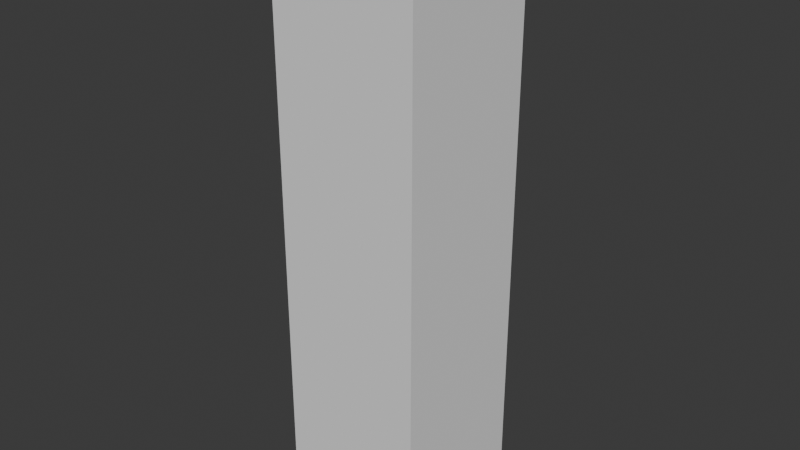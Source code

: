 # Source: PROP_CubeCrate_01.blend  (saved by Blender 5.1.30; exported with 4.5.12 LTS)
import bpy
from mathutils import Matrix  # noqa: F401  (used for matrix-valued properties, if any)

bpy.ops.wm.read_factory_settings(use_empty=True)
scene = bpy.context.scene
scene.name = 'Scene'

# ---- world
world_world = bpy.data.worlds.new('World'); scene.world = world_world
world_world.use_nodes = True; world_world.node_tree.nodes.clear()
_N = world_world.node_tree.nodes; _L = world_world.node_tree.links
n0 = _N.new('ShaderNodeOutputWorld'); n0.name = 'World Output'; n0.location = (200, 100)
n1 = _N.new('ShaderNodeBackground'); n1.name = 'Background'; n1.location = (-200, 100)
n1.inputs[0].default_value = (0.05088, 0.05088, 0.05088, 1.0)
_L.new(n1.outputs[0], n0.inputs[0])
n0.is_active_output = True
world_world.color = (0.05088, 0.05088, 0.05088)
world_world.sun_shadow_jitter_overblur = 0.0

# ---- meshes
me_cube_098 = bpy.data.meshes.new('Cube.098')
me_cube_098.from_pydata([(-1.0, -1.0, -1.0), (-1.0, -1.0, 6.931), (-1.0, 1.0, -1.0), (-1.0, 1.0, 6.931), (1.0, -1.0, -1.0), (1.0, -1.0, 6.931), (1.0, 1.0, -1.0), (1.0, 1.0, 6.931)], [], [(0, 1, 3, 2), (2, 3, 7, 6), (6, 7, 5, 4), (4, 5, 1, 0), (2, 6, 4, 0), (7, 3, 1, 5)])
_uv = me_cube_098.uv_layers.new(name='UVMap')
_uv.uv.foreach_set('vector', [0.375, 0.0, 0.625, 0.0, 0.625, 0.25, 0.375, 0.25, 0.375, 0.25, 0.625, 0.25, 0.625, 0.5, 0.375, 0.5, 0.375, 0.5, 0.625, 0.5, 0.625, 0.75, 0.375, 0.75, 0.375, 0.75, 0.625, 0.75, 0.625, 1.0, 0.375, 1.0, 0.125, 0.5, 0.375, 0.5, 0.375, 0.75, 0.125, 0.75, 0.625, 0.5, 0.875, 0.5, 0.875, 0.75, 0.625, 0.75])
me_cube_098.update()

# ---- objects
ob_cube = bpy.data.objects.new('Cube', me_cube_098)

# ---- transforms, parenting, visibility, modifiers, constraints
ob_cube.location = (0.0, 0.0, 0.0)

# ---- collection membership
scene.collection.objects.link(ob_cube)

# ---- scene / render settings (as saved in the file)
scene.frame_start = 1; scene.frame_end = 250; scene.frame_set(106)
scene.render.engine = 'BLENDER_EEVEE_NEXT'
scene.render.bake_bias = 0.0
scene.render.bake_samples = 0
bpy.context.view_layer.update()

# ---- added for rendering (the .blend has no active camera and no usable light): camera, sun
cam_auto = bpy.data.cameras.new('AutoCamera')
cam_auto.lens = 50.0
cam_auto.sensor_width = 36.0
cam_auto.clip_end = 1000.0
ob_auto_camera = bpy.data.objects.new('AutoCamera', cam_auto)
scene.collection.objects.link(ob_auto_camera)
ob_auto_camera.location = (7.7904, -9.34848, 9.19768)
ob_auto_camera.rotation_euler = (1.09748, -7.21219e-08, 0.694738)
scene.camera = ob_auto_camera
light_auto_sun = bpy.data.lights.new('AutoSun', 'SUN')
light_auto_sun.energy = 3.0
light_auto_sun.angle = 0.0523599
ob_auto_sun = bpy.data.objects.new('AutoSun', light_auto_sun)
scene.collection.objects.link(ob_auto_sun)
ob_auto_sun.rotation_euler = (0.872665, 0.174533, 0.523599)
bpy.context.view_layer.update()
